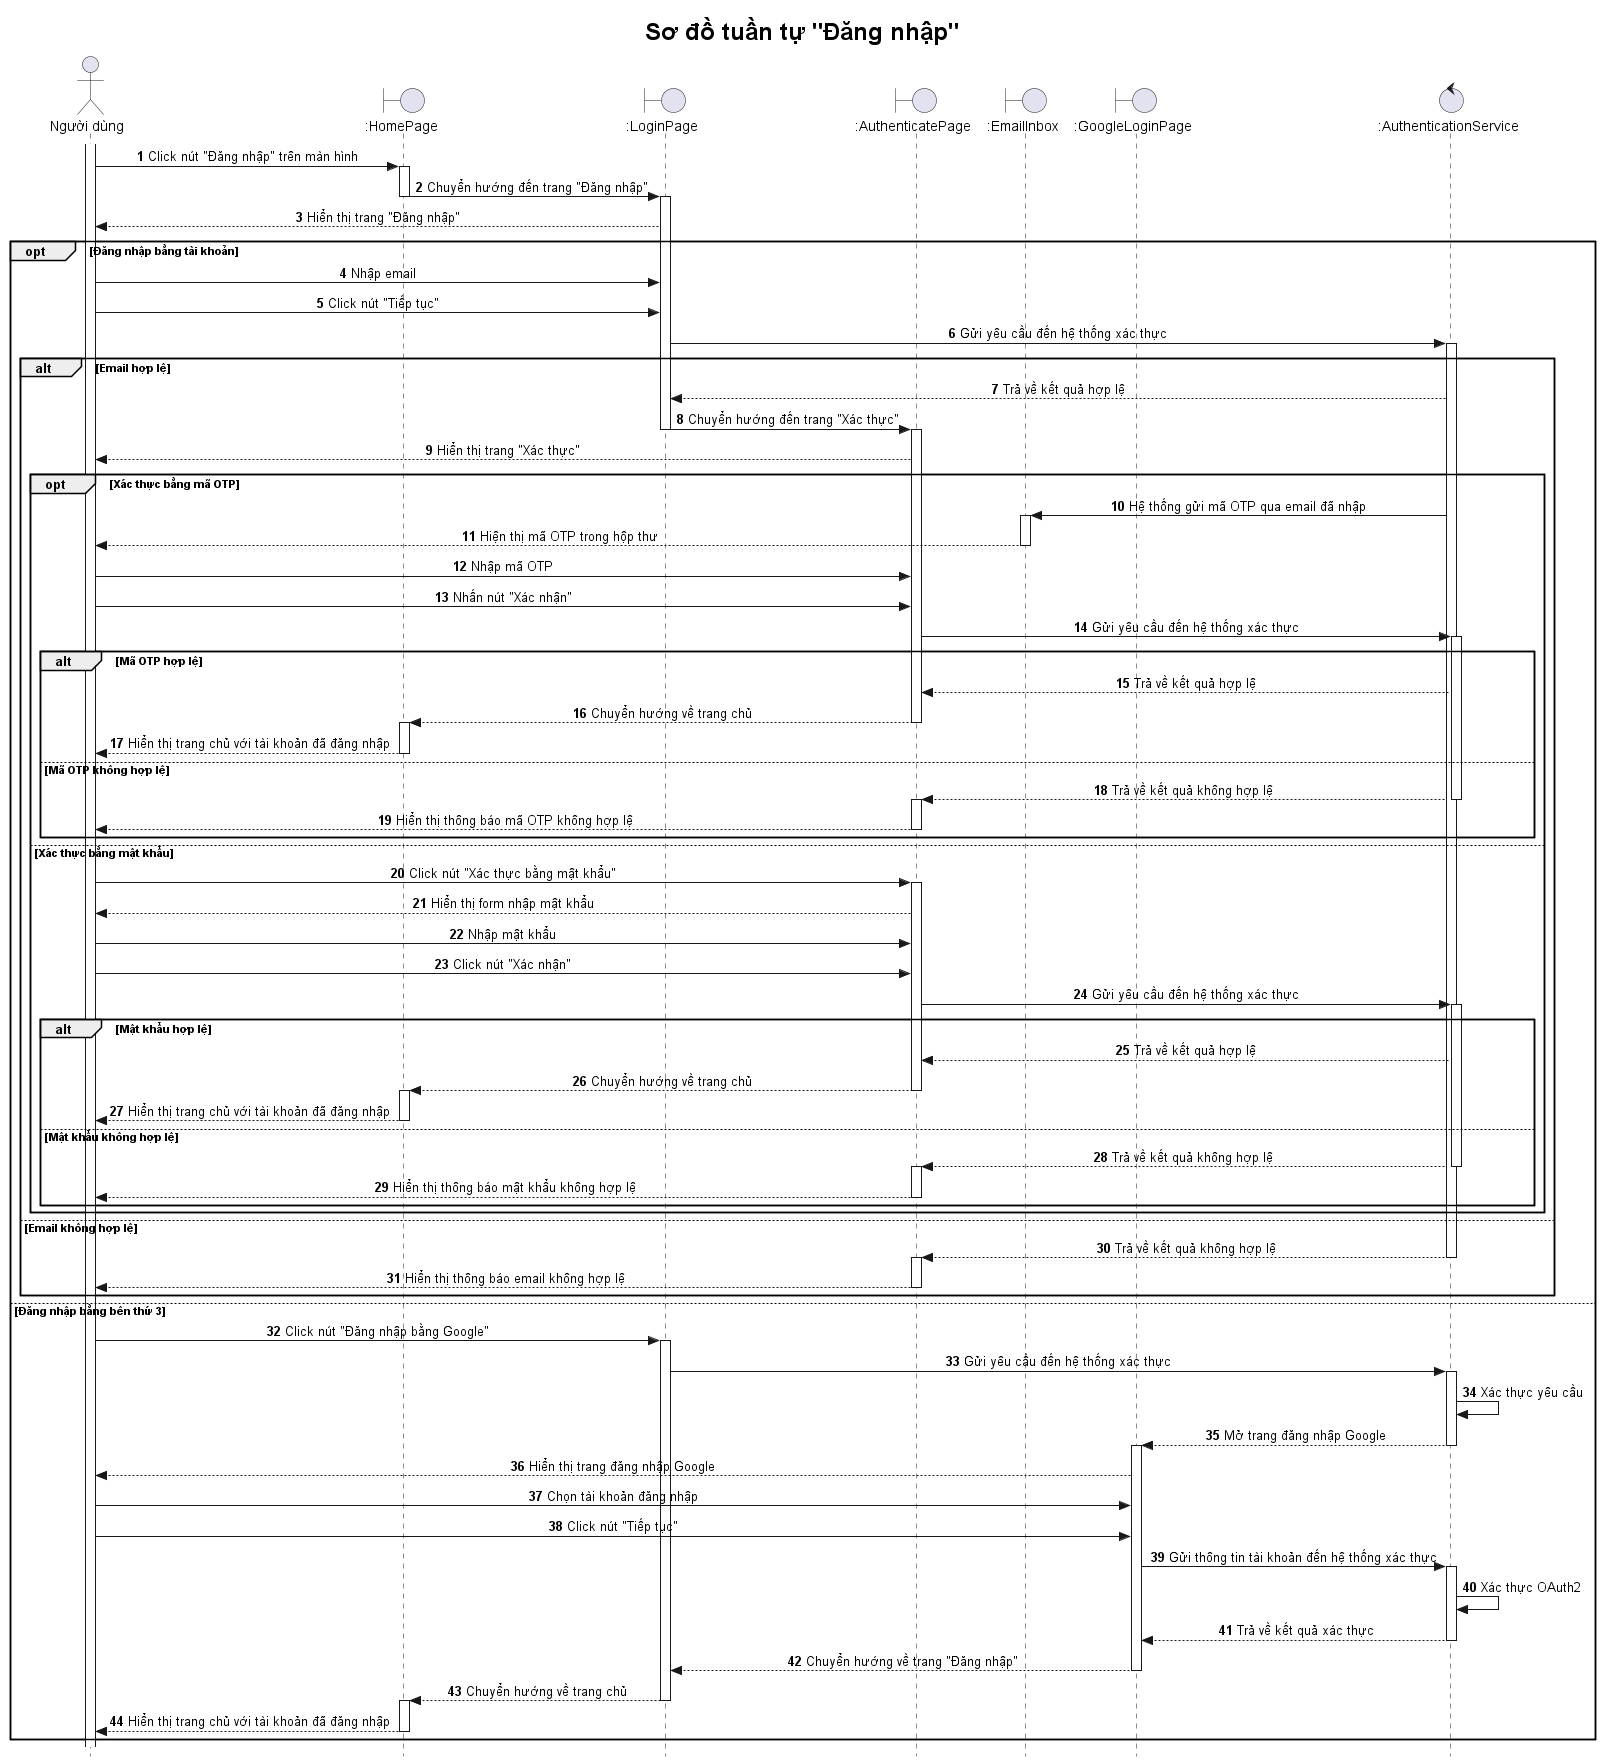

The diagram above was rendered by PlantUML. Its source (embedded in the PNG):
@startuml

title <size: 24> Sơ đồ tuần tự "Đăng nhập" </size>

skinparam style strictuml
skinparam SequenceMessageAlignment center

autonumber

actor "Người dùng" as U
boundary ":HomePage" as HP  
boundary ":LoginPage" as LP  
boundary ":AuthenticatePage" as AP  
boundary ":EmailInbox" as E  
boundary ":GoogleLoginPage" as GLP
control ":AuthenticationService" as AS

activate U
U -> HP : Click nút "Đăng nhập" trên màn hình
activate HP
HP -> LP: Chuyển hướng đến trang "Đăng nhập"
deactivate HP
activate LP
LP --> U : Hiển thị trang "Đăng nhập"

'Đăng nhập bằng tài khoản
opt Đăng nhập bằng tài khoản
    U -> LP : Nhập email
    U -> LP : Click nút "Tiếp tục"
    LP -> AS : Gửi yêu cầu đến hệ thống xác thực
    activate AS
    
    ' Trường hợp Email hợp lệ
    alt Email hợp lệ 
        AS --> LP: Trả về kết quả hợp lệ
        LP -> AP : Chuyển hướng đến trang "Xác thực"
        deactivate LP
        activate AP
        AP --> U : Hiển thị trang "Xác thực"

        ' Chọn phương xác thực
        ' Xác thực bằng mã OTP
        opt Xác thực bằng mã OTP
            AS -> E: Hệ thống gửi mã OTP qua email đã nhập
            activate E 
            E --> U: Hiện thị mã OTP trong hộp thư
            deactivate E
            U -> AP : Nhập mã OTP
            U -> AP : Nhấn nút "Xác nhận"
            AP -> AS : Gửi yêu cầu đến hệ thống xác thực
            activate AS
            ' Trường hợp Mã OTP hợp lệ
            alt Mã OTP hợp lệ
                AS --> AP: Trả về kết quả hợp lệ
                AP --> HP: Chuyển hướng về trang chủ
                deactivate AP
                activate HP
                HP --> U: Hiển thị trang chủ với tài khoản đã đăng nhập
                deactivate HP
            ' Trường hợp Mã OTP không hợp lệ
            else Mã OTP không hợp lệ
                AS --> AP: Trả về kết quả không hợp lệ
                deactivate AS
                activate AP
                AP --> U : Hiển thị thông báo mã OTP không hợp lệ
                deactivate AP
            end

        ' Xác thực bằng mật khẩu
        else Xác thực bằng mật khẩu
            U -> AP: Click nút "Xác thực bằng mật khẩu"
            activate AP
            AP --> U: Hiển thị form nhập mật khẩu
            U -> AP: Nhập mật khẩu
            U -> AP: Click nút "Xác nhận"
            AP -> AS: Gửi yêu cầu đến hệ thống xác thực
            activate AS
            'Trường hợp Mật khẩu hợp lệ
            alt Mật khẩu hợp lệ
                AS --> AP: Trả về kết quả hợp lệ
                AP --> HP: Chuyển hướng về trang chủ
                deactivate AP
                activate HP
                HP --> U: Hiển thị trang chủ với tài khoản đã đăng nhập
                deactivate HP
            ' Trường hợp Mật khẩu không hợp lệ
            else Mật khẩu không hợp lệ
                AS --> AP: Trả về kết quả không hợp lệ
                deactivate AS
                activate AP
                AP --> U : Hiển thị thông báo mật khẩu không hợp lệ
                deactivate AP
            end
        end

    ' Trường hợp Email không hợp lệ
    else Email không hợp lệ
        AS --> AP: Trả về kết quả không hợp lệ
        deactivate AS
        activate AP        
        AP --> U : Hiển thị thông báo email không hợp lệ
        deactivate AP
    end

' Đăng nhập bằng bên thứ 3
else Đăng nhập bằng bên thứ 3
    U -> LP : Click nút "Đăng nhập bằng Google"
    activate LP
    LP -> AS : Gửi yêu cầu đến hệ thống xác thực
    activate AS
    AS -> AS: Xác thực yêu cầu
    AS --> GLP: Mở trang đăng nhập Google
    deactivate AS
    activate GLP
    GLP --> U: Hiển thị trang đăng nhập Google
    U -> GLP: Chọn tài khoản đăng nhập
    U -> GLP: Click nút "Tiếp tục"
    GLP -> AS: Gửi thông tin tài khoản đến hệ thống xác thực
    activate AS
    AS -> AS: Xác thực OAuth2
    AS --> GLP: Trả về kết quả xác thực
    deactivate AS
    GLP --> LP: Chuyển hướng về trang "Đăng nhập"
    deactivate GLP
    LP --> HP: Chuyển hướng về trang chủ
    deactivate LP
    activate HP
    HP --> U: Hiển thị trang chủ với tài khoản đã đăng nhập
    deactivate HP
end


@enduml